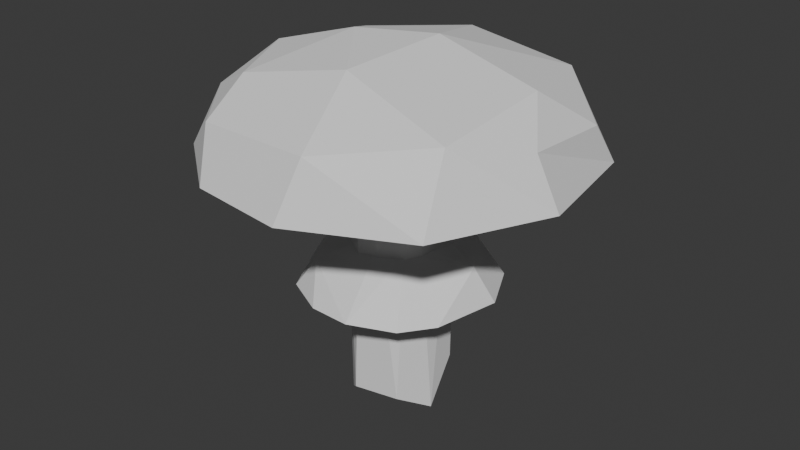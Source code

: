 # Source: shroom7.blend  (saved by Blender 4.3.34; exported with 4.5.12 LTS)
import bpy
from mathutils import Matrix  # noqa: F401  (used for matrix-valued properties, if any)

bpy.ops.wm.read_factory_settings(use_empty=True)
scene = bpy.context.scene
scene.name = 'Scene'

# ---- collections
col_collection = bpy.data.collections.new('Collection'); scene.collection.children.link(col_collection)

# ---- world
world_world = bpy.data.worlds.new('World'); scene.world = world_world
world_world.use_nodes = True; world_world.node_tree.nodes.clear()
_N = world_world.node_tree.nodes; _L = world_world.node_tree.links
n0 = _N.new('ShaderNodeOutputWorld'); n0.name = 'World Output'; n0.location = (300, 300)
n1 = _N.new('ShaderNodeBackground'); n1.name = 'Background'; n1.location = (10, 300)
n1.inputs[0].default_value = (0.05088, 0.05088, 0.05088, 1.0)
_L.new(n1.outputs[0], n0.inputs[0])
n0.is_active_output = True
world_world.color = (0.05088, 0.05088, 0.05088)
world_world.sun_shadow_jitter_overblur = 0.0

# ---- meshes
me_sphere = bpy.data.meshes.new('Sphere')
me_sphere.from_pydata([(2.517e-09, 0.1435, 0.3742), (0.0405, 0.07015, 0.3961), (0.07177, 0.1243, 0.3742), (0.0923, 0.1599, 0.342), (0.1007, 0.1743, 0.3112), (0.101, 0.1749, 0.2905), (0.07015, 0.0405, 0.3961), (0.1243, 0.07177, 0.3742), (0.1599, 0.0923, 0.342), (0.1743, 0.1007, 0.3112), (0.1749, 0.101, 0.2905), (0.081, -2.757e-09, 0.3961), (0.1435, -6.113e-09, 0.3742), (0.1846, -3.117e-09, 0.342), (0.2013, -1.319e-09, 0.3112), (0.202, -4.315e-09, 0.2905), (0.07015, -0.0405, 0.3961), (0.1243, -0.07177, 0.3742), (0.1599, -0.0923, 0.342), (0.1743, -0.1007, 0.3112), (0.1749, -0.101, 0.2905), (0.0405, -0.07015, 0.3961), (0.07177, -0.1243, 0.3742), (0.0923, -0.1599, 0.342), (0.1007, -0.1743, 0.3112), (0.101, -0.1749, 0.2905), (-1.663e-09, -0.081, 0.3961), (-6.893e-09, -0.1435, 0.3742), (-2.158e-09, -0.1846, 0.342), (8.391e-10, -0.2013, 0.3112), (0.0, -0.202, 0.2905), (-0.0405, -0.07015, 0.3961), (-0.07177, -0.1243, 0.3742), (-0.0923, -0.1599, 0.342), (-0.1007, -0.1743, 0.3112), (-0.101, -0.1749, 0.2905), (-1.079e-09, 1.798e-10, 0.4047), (-0.07015, -0.0405, 0.3961), (-0.1243, -0.07177, 0.3742), (-0.1599, -0.0923, 0.342), (-0.1743, -0.1007, 0.3112), (-0.1749, -0.101, 0.2905), (-0.081, 1.828e-09, 0.3961), (-0.1435, 1.528e-08, 0.3742), (-0.1846, 2.997e-10, 0.342), (-0.2013, -2.068e-09, 0.3112), (-0.202, -5.754e-09, 0.2905), (-0.07015, 0.0405, 0.3961), (-0.1243, 0.07177, 0.3742), (-0.1599, 0.0923, 0.342), (-0.1743, 0.1007, 0.3112), (-0.1749, 0.101, 0.2905), (-0.0405, 0.07015, 0.3961), (-0.07177, 0.1243, 0.3742), (-0.0923, 0.1599, 0.342), (-0.1007, 0.1743, 0.3112), (-0.101, 0.1749, 0.2905), (-5.694e-10, 0.081, 0.3961), (-7.192e-10, 0.1846, 0.342), (7.192e-10, 0.2013, 0.3112), (-3.836e-09, 0.202, 0.2905), (0.003304, 0.04655, 0.01586), (0.0, 0.05457, 0.346), (0.03098, 0.04172, 0.02398), (0.03208, 0.04415, 0.346), (0.04655, 0.01513, 0.01586), (0.0519, 0.01686, 0.346), (0.04959, -0.01554, 0.02398), (0.0519, -0.01686, 0.346), (0.03003, -0.03572, 0.01586), (0.03208, -0.04415, 0.346), (-0.003304, -0.04655, 0.01586), (0.0, -0.05457, 0.346), (-0.03098, -0.04172, 0.02398), (-0.03208, -0.04415, 0.346), (-0.04655, -0.01513, 0.01586), (-0.0519, -0.01686, 0.346), (-0.04959, 0.01554, 0.02398), (-0.0519, 0.01686, 0.346), (-0.03003, 0.03572, 0.01586), (-0.03208, 0.04415, 0.346), (-4.495e-11, 0.05457, 0.2035), (0.03208, 0.04415, 0.2035), (0.0519, 0.01686, 0.2035), (0.0519, -0.01686, 0.2035), (0.03208, -0.04415, 0.2035), (-5.993e-11, -0.05457, 0.2035), (-0.03208, -0.04415, 0.2035), (-0.0519, -0.01686, 0.2035), (-0.0519, 0.01686, 0.2035), (-0.03208, 0.04415, 0.2035), (0.0, 0.0493, 0.1945), (0.02898, 0.03989, 0.1945), (0.04689, 0.01524, 0.1945), (0.04689, -0.01524, 0.1945), (0.02898, -0.03989, 0.1945), (0.0, -0.0493, 0.1945), (-0.02898, -0.03989, 0.1945), (-0.04689, -0.01524, 0.1945), (-0.04689, 0.01524, 0.1945), (-0.02898, 0.03989, 0.1945), (5.993e-10, 0.1067, 0.1416), (0.06417, 0.08832, 0.1463), (0.1015, 0.03297, 0.1416), (0.1038, -0.03373, 0.1463), (0.06272, -0.08632, 0.1416), (9.59e-10, -0.1092, 0.1463), (-0.06272, -0.08632, 0.1416), (-0.1038, -0.03373, 0.1463), (-0.1015, 0.03297, 0.1416), (-0.06417, 0.08832, 0.1463), (-0.08372, 0.0272, 0.1717), (-0.08411, -0.02733, 0.1725), (0.05198, 0.07155, 0.1725), (2.397e-10, 0.08803, 0.1717), (0.05174, -0.07121, 0.1717), (0.08411, -0.02733, 0.1725), (-0.05174, -0.07121, 0.1717), (-0.05198, 0.07155, 0.1725), (0.08372, 0.0272, 0.1717), (2.997e-10, -0.08844, 0.1725), (0.03208, 0.04415, 0.09705), (0.0519, 0.01686, 0.09705), (0.0519, -0.01686, 0.09705), (0.03208, -0.04415, 0.09705), (-1.199e-10, -0.05457, 0.09705), (-0.03208, -0.04415, 0.09705), (-0.0519, -0.01686, 0.09705), (-0.0519, 0.01686, 0.09705), (-0.03208, 0.04415, 0.09705), (8.99e-11, 0.05457, 0.09705), (0.01856, 0.006031, -0.0003817), (-0.01856, -0.006031, -0.0003817), (0.05682, 0.09842, 0.3869), (0.08367, 0.1449, 0.3588), (0.09782, 0.1694, 0.3256), (0.1014, 0.1756, 0.2999), (0.03714, 0.1386, 0.3742), (0.09842, 0.05682, 0.3869), (0.1449, 0.08367, 0.3588), (0.1694, 0.09782, 0.3256), (0.1756, 0.1014, 0.2999), (0.1423, 0.1423, 0.3112), (0.1305, 0.1305, 0.342), (0.1015, 0.1015, 0.3742), (0.05783, 0.05783, 0.396), (0.1428, 0.1428, 0.2905), (0.1136, -4.495e-09, 0.3869), (0.1673, -4.6e-09, 0.3588), (0.1956, -2.667e-09, 0.3256), (0.2027, -4.076e-09, 0.2999), (0.195, 0.05226, 0.2905), (0.1944, 0.05209, 0.3112), (0.1783, 0.04777, 0.342), (0.1386, 0.03714, 0.3742), (0.079, 0.02117, 0.396), (0.09842, -0.05682, 0.3869), (0.1449, -0.08367, 0.3588), (0.1694, -0.09782, 0.3256), (0.1756, -0.1014, 0.2999), (0.1783, -0.04777, 0.342), (0.1386, -0.03714, 0.3742), (0.079, -0.02117, 0.396), (0.195, -0.05226, 0.2905), (0.1944, -0.05209, 0.3112), (0.05682, -0.09842, 0.3869), (0.08367, -0.1449, 0.3588), (0.09782, -0.1694, 0.3256), (0.1014, -0.1756, 0.2999), (0.1428, -0.1428, 0.2905), (0.1423, -0.1423, 0.3112), (0.1305, -0.1305, 0.342), (0.1015, -0.1015, 0.3742), (0.05783, -0.05783, 0.396), (-5.904e-09, -0.1136, 0.3869), (-5.079e-09, -0.1673, 0.3588), (6.893e-10, -0.1956, 0.3256), (1.319e-09, -0.2027, 0.2999), (0.03714, -0.1386, 0.3742), (0.02117, -0.079, 0.396), (0.05226, -0.195, 0.2905), (0.05209, -0.1944, 0.3112), (0.04777, -0.1783, 0.342), (-0.05682, -0.09842, 0.3869), (-0.08367, -0.1449, 0.3588), (-0.09782, -0.1694, 0.3256), (-0.1014, -0.1756, 0.2999), (-0.05226, -0.195, 0.2905), (-0.05209, -0.1944, 0.3112), (-0.04777, -0.1783, 0.342), (-0.03714, -0.1386, 0.3742), (-0.02117, -0.079, 0.396), (-0.04177, -0.02412, 0.4015), (-0.09842, -0.05682, 0.3869), (-0.1449, -0.08367, 0.3588), (-0.1694, -0.09782, 0.3256), (-0.1756, -0.1014, 0.2999), (-0.05783, -0.05783, 0.396), (-0.1428, -0.1428, 0.2905), (-0.1423, -0.1423, 0.3112), (-0.1305, -0.1305, 0.342), (-0.1015, -0.1015, 0.3742), (-0.1136, 1.1e-08, 0.3869), (-0.1673, 9.889e-09, 0.3588), (-0.1956, -1.438e-09, 0.3256), (-0.2027, -4.255e-09, 0.2999), (-0.195, -0.05226, 0.2905), (-0.1944, -0.05209, 0.3112), (-0.1783, -0.04777, 0.342), (-0.1386, -0.03714, 0.3742), (-0.079, -0.02117, 0.396), (-0.09842, 0.05682, 0.3869), (-0.1449, 0.08367, 0.3588), (-0.1694, 0.09782, 0.3256), (-0.1756, 0.1014, 0.2999), (-0.195, 0.05226, 0.2905), (-0.1944, 0.05209, 0.3112), (-0.1783, 0.04777, 0.342), (-0.1386, 0.03714, 0.3742), (-0.079, 0.02117, 0.396), (-0.05682, 0.09842, 0.3869), (-0.08367, 0.1449, 0.3588), (-0.09782, 0.1694, 0.3256), (-0.1014, 0.1756, 0.2999), (-0.1428, 0.1428, 0.2905), (-0.1423, 0.1423, 0.3112), (-0.1305, 0.1305, 0.342), (-0.1015, 0.1015, 0.3742), (-0.05783, 0.05783, 0.396), (7.492e-10, 0.1956, 0.3256), (-2.637e-09, 0.2027, 0.2999), (-0.05226, 0.195, 0.2905), (-0.05209, 0.1944, 0.3112), (-0.04777, 0.1783, 0.342), (-0.02117, 0.079, 0.396), (-8.091e-10, 0.04824, 0.4015), (1.888e-09, 0.1136, 0.3869), (7.642e-10, 0.1673, 0.3588), (0.02412, 0.04177, 0.4015), (0.02117, 0.079, 0.396), (0.05226, 0.195, 0.2905), (0.05209, 0.1944, 0.3112), (0.04777, 0.1783, 0.342), (0.04177, 0.02412, 0.4015), (0.04824, -1.693e-09, 0.4015), (0.04177, -0.02412, 0.4015), (0.02412, -0.04177, 0.4015), (-2.997e-10, -0.04824, 0.4015), (-0.02412, -0.04177, 0.4015), (-0.04824, -9.59e-10, 0.4015), (-0.04177, 0.02412, 0.4015), (-0.02412, 0.04177, 0.4015), (-0.03714, 0.1386, 0.3742), (0.01985, 0.04544, 0.01725), (0.01686, 0.05188, 0.346), (5.993e-11, 0.05457, 0.2714), (0.03189, 0.04374, 0.05142), (0.03892, 0.03158, 0.01725), (0.04413, 0.03206, 0.346), (0.05123, 0.01665, 0.05036), (0.05005, -0.002674, 0.01725), (0.05455, 0.0, 0.346), (0.05151, -0.01665, 0.05142), (0.04276, -0.02509, 0.01725), (0.04413, -0.03206, 0.346), (0.03182, -0.04309, 0.05036), (0.01405, -0.04323, 0.01586), (0.01686, -0.05188, 0.346), (-0.000413, -0.05357, 0.05036), (-0.01985, -0.04544, 0.01725), (-0.01686, -0.05188, 0.346), (-0.03189, -0.04374, 0.05142), (-0.03892, -0.03158, 0.01725), (-0.04413, -0.03206, 0.346), (-0.05123, -0.01665, 0.05036), (-0.05005, 0.002674, 0.01725), (-0.05455, 0.0, 0.346), (-0.05151, 0.01665, 0.05142), (-0.04276, 0.02509, 0.01725), (-0.04413, 0.03206, 0.346), (-0.03182, 0.04309, 0.05036), (-0.01405, 0.04323, 0.01586), (-0.01686, 0.05188, 0.346), (2.997e-11, 0.05457, 0.1469), (0.03208, 0.04415, 0.2714), (0.0519, 0.01686, 0.2714), (0.0519, -0.01686, 0.2714), (0.03208, -0.04415, 0.2714), (-1.498e-10, -0.05457, 0.2714), (-0.03208, -0.04415, 0.2714), (-0.0519, -0.01686, 0.2714), (-0.0519, 0.01686, 0.2714), (-0.03208, 0.04415, 0.2714), (-0.01686, 0.05188, 0.2035), (-0.04413, 0.03206, 0.2035), (-0.05455, -1.498e-10, 0.2035), (-0.04413, -0.03206, 0.2035), (-0.01686, -0.05188, 0.2035), (0.01686, -0.05188, 0.2035), (0.04413, -0.03206, 0.2035), (0.05455, 1.498e-10, 0.2035), (0.04413, 0.03206, 0.2035), (0.01686, 0.05188, 0.2035), (-0.01523, 0.04687, 0.1945), (-0.03987, 0.02897, 0.1945), (-0.04928, 0.0, 0.1945), (-0.03987, -0.02897, 0.1945), (-0.01523, -0.04687, 0.1945), (0.01523, -0.04687, 0.1945), (0.03987, -0.02897, 0.1945), (0.04928, 0.0, 0.1945), (0.03987, 0.02897, 0.1945), (0.01523, 0.04687, 0.1945), (-0.03412, 0.1024, 0.1439), (-0.0868, 0.06407, 0.1439), (-0.1079, -0.0008167, 0.1439), (-0.08776, -0.06275, 0.1439), (-0.03256, -0.1029, 0.1439), (0.03256, -0.1029, 0.1439), (0.08776, -0.06275, 0.1439), (0.1079, -0.0008167, 0.1439), (0.0868, 0.06407, 0.1439), (0.03412, 0.1024, 0.1439), (-0.06913, 0.02246, 0.1838), (-0.09514, -0.03091, 0.1598), (0.04275, 0.05884, 0.1839), (5.993e-11, 0.09875, 0.1573), (0.04272, -0.0588, 0.1838), (0.09514, -0.03091, 0.1598), (-0.05804, -0.07989, 0.1573), (-0.0588, 0.08093, 0.1598), (0.09391, 0.03051, 0.1573), (4.795e-10, -0.1, 0.1598), (-0.09391, 0.03051, 0.1573), (-0.06917, -0.02248, 0.1839), (0.0588, 0.08093, 0.1598), (5.993e-11, 0.07268, 0.1838), (0.05804, -0.07989, 0.1573), (0.06917, -0.02248, 0.1839), (-0.04272, -0.0588, 0.1838), (-0.04275, 0.05884, 0.1839), (0.06913, 0.02246, 0.1838), (5.993e-11, -0.07273, 0.1839), (0.02712, -0.08392, 0.1721), (0.07127, 0.05195, 0.1721), (-0.07127, 0.05195, 0.1721), (-0.02712, -0.08392, 0.1721), (0.08819, -0.0001361, 0.1721), (-0.02738, 0.08383, 0.1721), (-0.07143, -0.05173, 0.1721), (0.07143, -0.05173, 0.1721), (0.02738, 0.08383, 0.1721), (-0.08819, -0.0001361, 0.1721), (0.03208, 0.04415, 0.1469), (0.0519, 0.01686, 0.1469), (0.0519, -0.01686, 0.1469), (0.03208, -0.04415, 0.1469), (-1.948e-10, -0.05457, 0.1469), (-0.03208, -0.04415, 0.1469), (-0.0519, -0.01686, 0.1469), (-0.0519, 0.01686, 0.1469), (-0.03208, 0.04415, 0.1469), (0.000413, 0.05357, 0.05036), (0.01686, 0.05188, 0.09705), (0.04413, 0.03206, 0.09705), (0.05455, -1.948e-10, 0.09705), (0.04413, -0.03206, 0.09705), (0.01686, -0.05188, 0.09705), (-0.01686, -0.05188, 0.09705), (-0.04413, -0.03206, 0.09705), (-0.05455, 1.948e-10, 0.09705), (-0.04413, 0.03206, 0.09705), (-0.01686, 0.05188, 0.09705), (0.03504, 0.01138, 0.001648), (0.01017, 0.02945, 0.001648), (0.02554, -0.01785, 0.001648), (-1.498e-10, -1.828e-09, -0.0003817), (-0.02554, 0.01785, 0.001648), (-0.01017, -0.02945, 0.001648), (-0.03504, -0.01138, 0.001648), (0.01443, 0.05385, 0.4007), (0.05063, 0.1889, 0.3256), (0.02943, 0.1098, 0.3869), (0.05246, 0.1958, 0.2999), (0.0433, 0.1616, 0.3588), (0.1383, 0.1383, 0.3256), (0.08041, 0.08041, 0.3869), (0.1433, 0.1433, 0.2999), (0.1183, 0.1183, 0.3588), (0.03942, 0.03942, 0.4007), (0.1958, 0.05246, 0.2999), (0.1616, 0.0433, 0.3588), (0.05385, 0.01443, 0.4007), (0.1889, 0.05063, 0.3256), (0.1098, 0.02943, 0.3869), (0.1616, -0.0433, 0.3588), (0.05385, -0.01443, 0.4007), (0.1889, -0.05063, 0.3256), (0.1098, -0.02943, 0.3869), (0.1958, -0.05246, 0.2999), (0.1383, -0.1383, 0.3256), (0.08041, -0.08041, 0.3869), (0.1433, -0.1433, 0.2999), (0.1183, -0.1183, 0.3588), (0.03942, -0.03942, 0.4007), (0.02943, -0.1098, 0.3869), (0.05246, -0.1958, 0.2999), (0.0433, -0.1616, 0.3588), (0.01443, -0.05385, 0.4007), (0.05063, -0.1889, 0.3256), (-0.05246, -0.1958, 0.2999), (-0.0433, -0.1616, 0.3588), (-0.01443, -0.05385, 0.4007), (-0.05063, -0.1889, 0.3256), (-0.02943, -0.1098, 0.3869), (-0.03942, -0.03942, 0.4007), (-0.1383, -0.1383, 0.3256), (-0.08041, -0.08041, 0.3869), (-0.1433, -0.1433, 0.2999), (-0.1183, -0.1183, 0.3588), (-0.1889, -0.05063, 0.3256), (-0.1098, -0.02943, 0.3869), (-0.1958, -0.05246, 0.2999), (-0.1616, -0.0433, 0.3588), (-0.05385, -0.01443, 0.4007), (-0.1958, 0.05246, 0.2999), (-0.1616, 0.0433, 0.3588), (-0.05385, 0.01443, 0.4007), (-0.1889, 0.05063, 0.3256), (-0.1098, 0.02943, 0.3869), (-0.1433, 0.1433, 0.2999), (-0.1183, 0.1183, 0.3588), (-0.03942, 0.03942, 0.4007), (-0.1383, 0.1383, 0.3256), (-0.08041, 0.08041, 0.3869), (-0.05063, 0.1889, 0.3256), (-0.02943, 0.1098, 0.3869), (-0.05246, 0.1958, 0.2999), (-0.0433, 0.1616, 0.3588), (-0.01443, 0.05385, 0.4007), (0.01686, 0.05188, 0.2714), (0.04413, 0.03206, 0.2714), (0.05455, 7.492e-11, 0.2714), (0.04413, -0.03206, 0.2714), (0.01686, -0.05188, 0.2714), (-0.01686, -0.05188, 0.2714), (-0.04413, -0.03206, 0.2714), (-0.05455, -7.492e-11, 0.2714), (-0.04413, 0.03206, 0.2714), (-0.01686, 0.05188, 0.2714), (-0.01686, 0.05188, 0.1469), (-0.04413, 0.03206, 0.1469), (-0.05455, 4.364e-10, 0.1469), (-0.04413, -0.03206, 0.1469), (-0.01686, -0.05188, 0.1469), (0.01686, -0.05188, 0.1469), (0.04413, -0.03206, 0.1469), (0.05455, -4.364e-10, 0.1469), (0.04413, 0.03206, 0.1469), (0.01686, 0.05188, 0.1469), (-0.09935, -0.0004254, 0.1586), (0.0311, 0.09435, 0.1586), (0.08062, -0.05805, 0.1586), (-0.08062, -0.05805, 0.1586), (-0.0311, 0.09435, 0.1586), (0.09935, -0.0004254, 0.1586), (-0.0303, -0.09462, 0.1586), (-0.08012, 0.05874, 0.1586), (0.08012, 0.05874, 0.1586), (0.0303, -0.09462, 0.1586), (0.02244, -0.06912, 0.1839), (0.05879, 0.04273, 0.1839), (-0.05879, 0.04273, 0.1839), (-0.02244, -0.06912, 0.1839), (0.07268, -1.702e-05, 0.1839), (-0.02247, 0.06911, 0.1839), (-0.05881, -0.0427, 0.1839), (0.05881, -0.0427, 0.1839), (0.02247, 0.06911, 0.1839), (-0.07268, -1.702e-05, 0.1839), (0.01718, 0.05108, 0.05063), (0.0435, 0.03196, 0.05063), (0.05398, -0.000284, 0.05063), (0.04393, -0.03122, 0.05063), (0.0165, -0.05079, 0.05036), (-0.01718, -0.05108, 0.05063), (-0.0435, -0.03196, 0.05063), (-0.05398, 0.000284, 0.05063), (-0.04393, 0.03122, 0.05063), (-0.0165, 0.05079, 0.05036), (0.02702, 0.03133, 0.003603), (0.04027, -0.009462, 0.003603), (-0.008077, 0.02486, 0.001648), (0.008077, -0.02486, 0.001648), (-0.04027, 0.009462, 0.003603), (-0.02702, -0.03133, 0.003603)], [], [(57, 235, 380, 239), (36, 238, 380, 235), (1, 239, 380, 238), (59, 229, 381, 241), (229, 58, 242, 381), (381, 242, 3, 135), (241, 381, 135, 4), (0, 236, 382, 137), (236, 57, 239, 382), (382, 239, 1, 133), (137, 382, 133, 2), (60, 230, 383, 240), (230, 59, 241, 383), (383, 241, 4, 136), (240, 383, 136, 5), (58, 237, 384, 242), (237, 0, 137, 384), (384, 137, 2, 134), (242, 384, 134, 3), (4, 135, 385, 142), (135, 3, 143, 385), (385, 143, 8, 140), (142, 385, 140, 9), (2, 133, 386, 144), (133, 1, 145, 386), (386, 145, 6, 138), (144, 386, 138, 7), (5, 136, 387, 146), (136, 4, 142, 387), (387, 142, 9, 141), (146, 387, 141, 10), (3, 134, 388, 143), (134, 2, 144, 388), (388, 144, 7, 139), (143, 388, 139, 8), (1, 238, 389, 145), (36, 243, 389, 238), (6, 145, 389, 243), (10, 141, 390, 151), (141, 9, 152, 390), (390, 152, 14, 150), (151, 390, 150, 15), (8, 139, 391, 153), (139, 7, 154, 391), (391, 154, 12, 148), (153, 391, 148, 13), (6, 243, 392, 155), (36, 244, 392, 243), (11, 155, 392, 244), (9, 140, 393, 152), (140, 8, 153, 393), (393, 153, 13, 149), (152, 393, 149, 14), (7, 138, 394, 154), (138, 6, 155, 394), (394, 155, 11, 147), (154, 394, 147, 12), (13, 148, 395, 160), (148, 12, 161, 395), (395, 161, 17, 157), (160, 395, 157, 18), (11, 244, 396, 162), (36, 245, 396, 244), (16, 162, 396, 245), (14, 149, 397, 164), (149, 13, 160, 397), (397, 160, 18, 158), (164, 397, 158, 19), (12, 147, 398, 161), (147, 11, 162, 398), (398, 162, 16, 156), (161, 398, 156, 17), (15, 150, 399, 163), (150, 14, 164, 399), (399, 164, 19, 159), (163, 399, 159, 20), (19, 158, 400, 170), (158, 18, 171, 400), (400, 171, 23, 167), (170, 400, 167, 24), (17, 156, 401, 172), (156, 16, 173, 401), (401, 173, 21, 165), (172, 401, 165, 22), (20, 159, 402, 169), (159, 19, 170, 402), (402, 170, 24, 168), (169, 402, 168, 25), (18, 157, 403, 171), (157, 17, 172, 403), (403, 172, 22, 166), (171, 403, 166, 23), (16, 245, 404, 173), (36, 246, 404, 245), (21, 173, 404, 246), (22, 165, 405, 178), (165, 21, 179, 405), (405, 179, 26, 174), (178, 405, 174, 27), (25, 168, 406, 180), (168, 24, 181, 406), (406, 181, 29, 177), (180, 406, 177, 30), (23, 166, 407, 182), (166, 22, 178, 407), (407, 178, 27, 175), (182, 407, 175, 28), (21, 246, 408, 179), (36, 247, 408, 246), (26, 179, 408, 247), (24, 167, 409, 181), (167, 23, 182, 409), (409, 182, 28, 176), (181, 409, 176, 29), (30, 177, 410, 187), (177, 29, 188, 410), (410, 188, 34, 186), (187, 410, 186, 35), (28, 175, 411, 189), (175, 27, 190, 411), (411, 190, 32, 184), (189, 411, 184, 33), (26, 247, 412, 191), (36, 248, 412, 247), (31, 191, 412, 248), (29, 176, 413, 188), (176, 28, 189, 413), (413, 189, 33, 185), (188, 413, 185, 34), (27, 174, 414, 190), (174, 26, 191, 414), (414, 191, 31, 183), (190, 414, 183, 32), (31, 248, 415, 197), (36, 192, 415, 248), (37, 197, 415, 192), (34, 185, 416, 199), (185, 33, 200, 416), (416, 200, 39, 195), (199, 416, 195, 40), (32, 183, 417, 201), (183, 31, 197, 417), (417, 197, 37, 193), (201, 417, 193, 38), (35, 186, 418, 198), (186, 34, 199, 418), (418, 199, 40, 196), (198, 418, 196, 41), (33, 184, 419, 200), (184, 32, 201, 419), (419, 201, 38, 194), (200, 419, 194, 39), (40, 195, 420, 207), (195, 39, 208, 420), (420, 208, 44, 204), (207, 420, 204, 45), (38, 193, 421, 209), (193, 37, 210, 421), (421, 210, 42, 202), (209, 421, 202, 43), (41, 196, 422, 206), (196, 40, 207, 422), (422, 207, 45, 205), (206, 422, 205, 46), (39, 194, 423, 208), (194, 38, 209, 423), (423, 209, 43, 203), (208, 423, 203, 44), (37, 192, 424, 210), (36, 249, 424, 192), (42, 210, 424, 249), (46, 205, 425, 215), (205, 45, 216, 425), (425, 216, 50, 214), (215, 425, 214, 51), (44, 203, 426, 217), (203, 43, 218, 426), (426, 218, 48, 212), (217, 426, 212, 49), (42, 249, 427, 219), (36, 250, 427, 249), (47, 219, 427, 250), (45, 204, 428, 216), (204, 44, 217, 428), (428, 217, 49, 213), (216, 428, 213, 50), (43, 202, 429, 218), (202, 42, 219, 429), (429, 219, 47, 211), (218, 429, 211, 48), (51, 214, 430, 224), (214, 50, 225, 430), (430, 225, 55, 223), (224, 430, 223, 56), (49, 212, 431, 226), (212, 48, 227, 431), (431, 227, 53, 221), (226, 431, 221, 54), (47, 250, 432, 228), (36, 251, 432, 250), (52, 228, 432, 251), (50, 213, 433, 225), (213, 49, 226, 433), (433, 226, 54, 222), (225, 433, 222, 55), (48, 211, 434, 227), (211, 47, 228, 434), (434, 228, 52, 220), (227, 434, 220, 53), (55, 222, 435, 232), (222, 54, 233, 435), (435, 233, 58, 229), (232, 435, 229, 59), (53, 220, 436, 252), (220, 52, 234, 436), (436, 234, 57, 236), (252, 436, 236, 0), (56, 223, 437, 231), (223, 55, 232, 437), (437, 232, 59, 230), (231, 437, 230, 60), (54, 221, 438, 233), (221, 53, 252, 438), (438, 252, 0, 237), (233, 438, 237, 58), (52, 251, 439, 234), (36, 235, 439, 251), (57, 234, 439, 235), (81, 255, 440, 302), (255, 62, 254, 440), (440, 254, 64, 284), (302, 440, 284, 82), (82, 284, 441, 301), (284, 64, 258, 441), (441, 258, 66, 285), (301, 441, 285, 83), (83, 285, 442, 300), (285, 66, 261, 442), (442, 261, 68, 286), (300, 442, 286, 84), (84, 286, 443, 299), (286, 68, 264, 443), (443, 264, 70, 287), (299, 443, 287, 85), (85, 287, 444, 298), (287, 70, 267, 444), (444, 267, 72, 288), (298, 444, 288, 86), (86, 288, 445, 297), (288, 72, 270, 445), (445, 270, 74, 289), (297, 445, 289, 87), (87, 289, 446, 296), (289, 74, 273, 446), (446, 273, 76, 290), (296, 446, 290, 88), (88, 290, 447, 295), (290, 76, 276, 447), (447, 276, 78, 291), (295, 447, 291, 89), (89, 291, 448, 294), (291, 78, 279, 448), (448, 279, 80, 292), (294, 448, 292, 90), (90, 292, 449, 293), (292, 80, 282, 449), (449, 282, 62, 255), (293, 449, 255, 81), (129, 361, 450, 372), (361, 90, 293, 450), (450, 293, 81, 283), (372, 450, 283, 130), (128, 360, 451, 371), (360, 89, 294, 451), (451, 294, 90, 361), (371, 451, 361, 129), (127, 359, 452, 370), (359, 88, 295, 452), (452, 295, 89, 360), (370, 452, 360, 128), (126, 358, 453, 369), (358, 87, 296, 453), (453, 296, 88, 359), (369, 453, 359, 127), (125, 357, 454, 368), (357, 86, 297, 454), (454, 297, 87, 358), (368, 454, 358, 126), (124, 356, 455, 367), (356, 85, 298, 455), (455, 298, 86, 357), (367, 455, 357, 125), (123, 355, 456, 366), (355, 84, 299, 456), (456, 299, 85, 356), (366, 456, 356, 124), (122, 354, 457, 365), (354, 83, 300, 457), (457, 300, 84, 355), (365, 457, 355, 123), (121, 353, 458, 364), (353, 82, 301, 458), (458, 301, 83, 354), (364, 458, 354, 122), (130, 283, 459, 363), (283, 81, 302, 459), (459, 302, 82, 353), (363, 459, 353, 121), (111, 352, 460, 333), (352, 112, 324, 460), (460, 324, 108, 315), (333, 460, 315, 109), (113, 351, 461, 335), (351, 114, 326, 461), (461, 326, 101, 322), (335, 461, 322, 102), (115, 350, 462, 337), (350, 116, 328, 462), (462, 328, 104, 319), (337, 462, 319, 105), (112, 349, 463, 324), (349, 117, 329, 463), (463, 329, 107, 316), (324, 463, 316, 108), (114, 348, 464, 326), (348, 118, 330, 464), (464, 330, 110, 313), (326, 464, 313, 101), (116, 347, 465, 328), (347, 119, 331, 465), (465, 331, 103, 320), (328, 465, 320, 104), (117, 346, 466, 329), (346, 120, 332, 466), (466, 332, 106, 317), (329, 466, 317, 107), (118, 345, 467, 330), (345, 111, 333, 467), (467, 333, 109, 314), (330, 467, 314, 110), (119, 344, 468, 331), (344, 113, 335, 468), (468, 335, 102, 321), (331, 468, 321, 103), (120, 343, 469, 332), (343, 115, 337, 469), (469, 337, 105, 318), (332, 469, 318, 106), (96, 308, 470, 342), (308, 95, 327, 470), (470, 327, 115, 343), (342, 470, 343, 120), (93, 311, 471, 341), (311, 92, 325, 471), (471, 325, 113, 344), (341, 471, 344, 119), (100, 304, 472, 340), (304, 99, 323, 472), (472, 323, 111, 345), (340, 472, 345, 118), (97, 307, 473, 339), (307, 96, 342, 473), (473, 342, 120, 346), (339, 473, 346, 117), (94, 310, 474, 338), (310, 93, 341, 474), (474, 341, 119, 347), (338, 474, 347, 116), (91, 303, 475, 336), (303, 100, 340, 475), (475, 340, 118, 348), (336, 475, 348, 114), (98, 306, 476, 334), (306, 97, 339, 476), (476, 339, 117, 349), (334, 476, 349, 112), (95, 309, 477, 327), (309, 94, 338, 477), (477, 338, 116, 350), (327, 477, 350, 115), (92, 312, 478, 325), (312, 91, 336, 478), (478, 336, 114, 351), (325, 478, 351, 113), (99, 305, 479, 323), (305, 98, 334, 479), (479, 334, 112, 352), (323, 479, 352, 111), (61, 362, 480, 253), (362, 130, 363, 480), (480, 363, 121, 256), (253, 480, 256, 63), (63, 256, 481, 257), (256, 121, 364, 481), (481, 364, 122, 259), (257, 481, 259, 65), (65, 259, 482, 260), (259, 122, 365, 482), (482, 365, 123, 262), (260, 482, 262, 67), (67, 262, 483, 263), (262, 123, 366, 483), (483, 366, 124, 265), (263, 483, 265, 69), (69, 265, 484, 266), (265, 124, 367, 484), (484, 367, 125, 268), (266, 484, 268, 71), (71, 268, 485, 269), (268, 125, 368, 485), (485, 368, 126, 271), (269, 485, 271, 73), (73, 271, 486, 272), (271, 126, 369, 486), (486, 369, 127, 274), (272, 486, 274, 75), (75, 274, 487, 275), (274, 127, 370, 487), (487, 370, 128, 277), (275, 487, 277, 77), (77, 277, 488, 278), (277, 128, 371, 488), (488, 371, 129, 280), (278, 488, 280, 79), (79, 280, 489, 281), (280, 129, 372, 489), (489, 372, 130, 362), (281, 489, 362, 61), (63, 257, 490, 253), (257, 65, 373, 490), (490, 373, 131, 374), (253, 490, 374, 61), (65, 260, 491, 373), (260, 67, 263, 491), (491, 263, 69, 375), (373, 491, 375, 131), (61, 374, 492, 281), (374, 131, 376, 492), (492, 376, 132, 377), (281, 492, 377, 79), (131, 375, 493, 376), (375, 69, 266, 493), (493, 266, 71, 378), (376, 493, 378, 132), (79, 377, 494, 278), (377, 132, 379, 494), (494, 379, 75, 275), (278, 494, 275, 77), (132, 378, 495, 379), (378, 71, 269, 495), (495, 269, 73, 272), (379, 495, 272, 75)])
_uv = me_sphere.uv_layers.new(name='UVMap')
_uv.uv.foreach_set('vector', [0.75, 0.875, 0.7292, 0.9375, 0.7083, 0.9158, 0.7083, 0.8704, 0.7083, 1.0, 0.6875, 0.9375, 0.7083, 0.9158, 0.7292, 0.9375, 0.6667, 0.875, 0.7083, 0.8704, 0.7083, 0.9158, 0.6875, 0.9375, 0.75, 0.5, 0.75, 0.5625, 0.7083, 0.5625, 0.7083, 0.5, 0.75, 0.5625, 0.75, 0.625, 0.7083, 0.625, 0.7083, 0.5625, 0.7083, 0.5625, 0.7083, 0.625, 0.6667, 0.625, 0.6667, 0.5625, 0.7083, 0.5, 0.7083, 0.5625, 0.6667, 0.5625, 0.6667, 0.5, 0.75, 0.75, 0.75, 0.8122, 0.7083, 0.8119, 0.7083, 0.75, 0.75, 0.8122, 0.75, 0.875, 0.7083, 0.8704, 0.7083, 0.8119, 0.7083, 0.8119, 0.7083, 0.8704, 0.6667, 0.875, 0.6667, 0.8122, 0.7083, 0.75, 0.7083, 0.8119, 0.6667, 0.8122, 0.6667, 0.75, 0.75, 0.375, 0.75, 0.4375, 0.7083, 0.4375, 0.7083, 0.375, 0.75, 0.4375, 0.75, 0.5, 0.7083, 0.5, 0.7083, 0.4375, 0.7083, 0.4375, 0.7083, 0.5, 0.6667, 0.5, 0.6667, 0.4375, 0.7083, 0.375, 0.7083, 0.4375, 0.6667, 0.4375, 0.6667, 0.375, 0.75, 0.625, 0.75, 0.6875, 0.7083, 0.6875, 0.7083, 0.625, 0.75, 0.6875, 0.75, 0.75, 0.7083, 0.75, 0.7083, 0.6875, 0.7083, 0.6875, 0.7083, 0.75, 0.6667, 0.75, 0.6667, 0.6875, 0.7083, 0.625, 0.7083, 0.6875, 0.6667, 0.6875, 0.6667, 0.625, 0.6667, 0.5, 0.6667, 0.5625, 0.625, 0.5625, 0.625, 0.5, 0.6667, 0.5625, 0.6667, 0.625, 0.625, 0.625, 0.625, 0.5625, 0.625, 0.5625, 0.625, 0.625, 0.5833, 0.625, 0.5833, 0.5625, 0.625, 0.5, 0.625, 0.5625, 0.5833, 0.5625, 0.5833, 0.5, 0.6667, 0.75, 0.6667, 0.8122, 0.625, 0.8119, 0.625, 0.75, 0.6667, 0.8122, 0.6667, 0.875, 0.625, 0.8704, 0.625, 0.8119, 0.625, 0.8119, 0.625, 0.8704, 0.5833, 0.875, 0.5833, 0.8122, 0.625, 0.75, 0.625, 0.8119, 0.5833, 0.8122, 0.5833, 0.75, 0.6667, 0.375, 0.6667, 0.4375, 0.625, 0.4375, 0.625, 0.375, 0.6667, 0.4375, 0.6667, 0.5, 0.625, 0.5, 0.625, 0.4375, 0.625, 0.4375, 0.625, 0.5, 0.5833, 0.5, 0.5833, 0.4375, 0.625, 0.375, 0.625, 0.4375, 0.5833, 0.4375, 0.5833, 0.375, 0.6667, 0.625, 0.6667, 0.6875, 0.625, 0.6875, 0.625, 0.625, 0.6667, 0.6875, 0.6667, 0.75, 0.625, 0.75, 0.625, 0.6875, 0.625, 0.6875, 0.625, 0.75, 0.5833, 0.75, 0.5833, 0.6875, 0.625, 0.625, 0.625, 0.6875, 0.5833, 0.6875, 0.5833, 0.625, 0.6667, 0.875, 0.6458, 0.9375, 0.625, 0.9158, 0.625, 0.8704, 0.625, 1.0, 0.6042, 0.9375, 0.625, 0.9158, 0.6458, 0.9375, 0.5833, 0.875, 0.625, 0.8704, 0.625, 0.9158, 0.6042, 0.9375, 0.5833, 0.375, 0.5833, 0.4375, 0.5417, 0.4375, 0.5417, 0.375, 0.5833, 0.4375, 0.5833, 0.5, 0.5417, 0.5, 0.5417, 0.4375, 0.5417, 0.4375, 0.5417, 0.5, 0.5, 0.5, 0.5, 0.4375, 0.5417, 0.375, 0.5417, 0.4375, 0.5, 0.4375, 0.5, 0.375, 0.5833, 0.625, 0.5833, 0.6875, 0.5417, 0.6875, 0.5417, 0.625, 0.5833, 0.6875, 0.5833, 0.75, 0.5417, 0.75, 0.5417, 0.6875, 0.5417, 0.6875, 0.5417, 0.75, 0.5, 0.75, 0.5, 0.6875, 0.5417, 0.625, 0.5417, 0.6875, 0.5, 0.6875, 0.5, 0.625, 0.5833, 0.875, 0.5625, 0.9375, 0.5417, 0.9158, 0.5417, 0.8704, 0.5417, 1.0, 0.5208, 0.9375, 0.5417, 0.9158, 0.5625, 0.9375, 0.5, 0.875, 0.5417, 0.8704, 0.5417, 0.9158, 0.5208, 0.9375, 0.5833, 0.5, 0.5833, 0.5625, 0.5417, 0.5625, 0.5417, 0.5, 0.5833, 0.5625, 0.5833, 0.625, 0.5417, 0.625, 0.5417, 0.5625, 0.5417, 0.5625, 0.5417, 0.625, 0.5, 0.625, 0.5, 0.5625, 0.5417, 0.5, 0.5417, 0.5625, 0.5, 0.5625, 0.5, 0.5, 0.5833, 0.75, 0.5833, 0.8122, 0.5417, 0.8119, 0.5417, 0.75, 0.5833, 0.8122, 0.5833, 0.875, 0.5417, 0.8704, 0.5417, 0.8119, 0.5417, 0.8119, 0.5417, 0.8704, 0.5, 0.875, 0.5, 0.8122, 0.5417, 0.75, 0.5417, 0.8119, 0.5, 0.8122, 0.5, 0.75, 0.5, 0.625, 0.5, 0.6875, 0.4583, 0.6875, 0.4583, 0.625, 0.5, 0.6875, 0.5, 0.75, 0.4583, 0.75, 0.4583, 0.6875, 0.4583, 0.6875, 0.4583, 0.75, 0.4167, 0.75, 0.4167, 0.6875, 0.4583, 0.625, 0.4583, 0.6875, 0.4167, 0.6875, 0.4167, 0.625, 0.5, 0.875, 0.4792, 0.9375, 0.4583, 0.9158, 0.4583, 0.8704, 0.4583, 1.0, 0.4375, 0.9375, 0.4583, 0.9158, 0.4792, 0.9375, 0.4167, 0.875, 0.4583, 0.8704, 0.4583, 0.9158, 0.4375, 0.9375, 0.5, 0.5, 0.5, 0.5625, 0.4583, 0.5625, 0.4583, 0.5, 0.5, 0.5625, 0.5, 0.625, 0.4583, 0.625, 0.4583, 0.5625, 0.4583, 0.5625, 0.4583, 0.625, 0.4167, 0.625, 0.4167, 0.5625, 0.4583, 0.5, 0.4583, 0.5625, 0.4167, 0.5625, 0.4167, 0.5, 0.5, 0.75, 0.5, 0.8122, 0.4583, 0.8119, 0.4583, 0.75, 0.5, 0.8122, 0.5, 0.875, 0.4583, 0.8704, 0.4583, 0.8119, 0.4583, 0.8119, 0.4583, 0.8704, 0.4167, 0.875, 0.4167, 0.8122, 0.4583, 0.75, 0.4583, 0.8119, 0.4167, 0.8122, 0.4167, 0.75, 0.5, 0.375, 0.5, 0.4375, 0.4583, 0.4375, 0.4583, 0.375, 0.5, 0.4375, 0.5, 0.5, 0.4583, 0.5, 0.4583, 0.4375, 0.4583, 0.4375, 0.4583, 0.5, 0.4167, 0.5, 0.4167, 0.4375, 0.4583, 0.375, 0.4583, 0.4375, 0.4167, 0.4375, 0.4167, 0.375, 0.4167, 0.5, 0.4167, 0.5625, 0.375, 0.5625, 0.375, 0.5, 0.4167, 0.5625, 0.4167, 0.625, 0.375, 0.625, 0.375, 0.5625, 0.375, 0.5625, 0.375, 0.625, 0.3333, 0.625, 0.3333, 0.5625, 0.375, 0.5, 0.375, 0.5625, 0.3333, 0.5625, 0.3333, 0.5, 0.4167, 0.75, 0.4167, 0.8122, 0.375, 0.8119, 0.375, 0.75, 0.4167, 0.8122, 0.4167, 0.875, 0.375, 0.8704, 0.375, 0.8119, 0.375, 0.8119, 0.375, 0.8704, 0.3333, 0.875, 0.3333, 0.8122, 0.375, 0.75, 0.375, 0.8119, 0.3333, 0.8122, 0.3333, 0.75, 0.4167, 0.375, 0.4167, 0.4375, 0.375, 0.4375, 0.375, 0.375, 0.4167, 0.4375, 0.4167, 0.5, 0.375, 0.5, 0.375, 0.4375, 0.375, 0.4375, 0.375, 0.5, 0.3333, 0.5, 0.3333, 0.4375, 0.375, 0.375, 0.375, 0.4375, 0.3333, 0.4375, 0.3333, 0.375, 0.4167, 0.625, 0.4167, 0.6875, 0.375, 0.6875, 0.375, 0.625, 0.4167, 0.6875, 0.4167, 0.75, 0.375, 0.75, 0.375, 0.6875, 0.375, 0.6875, 0.375, 0.75, 0.3333, 0.75, 0.3333, 0.6875, 0.375, 0.625, 0.375, 0.6875, 0.3333, 0.6875, 0.3333, 0.625, 0.4167, 0.875, 0.3958, 0.9375, 0.375, 0.9158, 0.375, 0.8704, 0.375, 1.0, 0.3542, 0.9375, 0.375, 0.9158, 0.3958, 0.9375, 0.3333, 0.875, 0.375, 0.8704, 0.375, 0.9158, 0.3542, 0.9375, 0.3333, 0.75, 0.3333, 0.8122, 0.2917, 0.8119, 0.2917, 0.75, 0.3333, 0.8122, 0.3333, 0.875, 0.2917, 0.8704, 0.2917, 0.8119, 0.2917, 0.8119, 0.2917, 0.8704, 0.25, 0.875, 0.25, 0.8122, 0.2917, 0.75, 0.2917, 0.8119, 0.25, 0.8122, 0.25, 0.75, 0.3333, 0.375, 0.3333, 0.4375, 0.2917, 0.4375, 0.2917, 0.375, 0.3333, 0.4375, 0.3333, 0.5, 0.2917, 0.5, 0.2917, 0.4375, 0.2917, 0.4375, 0.2917, 0.5, 0.25, 0.5, 0.25, 0.4375, 0.2917, 0.375, 0.2917, 0.4375, 0.25, 0.4375, 0.25, 0.375, 0.3333, 0.625, 0.3333, 0.6875, 0.2917, 0.6875, 0.2917, 0.625, 0.3333, 0.6875, 0.3333, 0.75, 0.2917, 0.75, 0.2917, 0.6875, 0.2917, 0.6875, 0.2917, 0.75, 0.25, 0.75, 0.25, 0.6875, 0.2917, 0.625, 0.2917, 0.6875, 0.25, 0.6875, 0.25, 0.625, 0.3333, 0.875, 0.3125, 0.9375, 0.2917, 0.9158, 0.2917, 0.8704, 0.2917, 1.0, 0.2708, 0.9375, 0.2917, 0.9158, 0.3125, 0.9375, 0.25, 0.875, 0.2917, 0.8704, 0.2917, 0.9158, 0.2708, 0.9375, 0.3333, 0.5, 0.3333, 0.5625, 0.2917, 0.5625, 0.2917, 0.5, 0.3333, 0.5625, 0.3333, 0.625, 0.2917, 0.625, 0.2917, 0.5625, 0.2917, 0.5625, 0.2917, 0.625, 0.25, 0.625, 0.25, 0.5625, 0.2917, 0.5, 0.2917, 0.5625, 0.25, 0.5625, 0.25, 0.5, 0.25, 0.375, 0.25, 0.4375, 0.2083, 0.4375, 0.2083, 0.375, 0.25, 0.4375, 0.25, 0.5, 0.2083, 0.5, 0.2083, 0.4375, 0.2083, 0.4375, 0.2083, 0.5, 0.1667, 0.5, 0.1667, 0.4375, 0.2083, 0.375, 0.2083, 0.4375, 0.1667, 0.4375, 0.1667, 0.375, 0.25, 0.625, 0.25, 0.6875, 0.2083, 0.6875, 0.2083, 0.625, 0.25, 0.6875, 0.25, 0.75, 0.2083, 0.75, 0.2083, 0.6875, 0.2083, 0.6875, 0.2083, 0.75, 0.1667, 0.75, 0.1667, 0.6875, 0.2083, 0.625, 0.2083, 0.6875, 0.1667, 0.6875, 0.1667, 0.625, 0.25, 0.875, 0.2292, 0.9375, 0.2083, 0.9158, 0.2083, 0.8704, 0.2083, 1.0, 0.1875, 0.9375, 0.2083, 0.9158, 0.2292, 0.9375, 0.1667, 0.875, 0.2083, 0.8704, 0.2083, 0.9158, 0.1875, 0.9375, 0.25, 0.5, 0.25, 0.5625, 0.2083, 0.5625, 0.2083, 0.5, 0.25, 0.5625, 0.25, 0.625, 0.2083, 0.625, 0.2083, 0.5625, 0.2083, 0.5625, 0.2083, 0.625, 0.1667, 0.625, 0.1667, 0.5625, 0.2083, 0.5, 0.2083, 0.5625, 0.1667, 0.5625, 0.1667, 0.5, 0.25, 0.75, 0.25, 0.8122, 0.2083, 0.8119, 0.2083, 0.75, 0.25, 0.8122, 0.25, 0.875, 0.2083, 0.8704, 0.2083, 0.8119, 0.2083, 0.8119, 0.2083, 0.8704, 0.1667, 0.875, 0.1667, 0.8122, 0.2083, 0.75, 0.2083, 0.8119, 0.1667, 0.8122, 0.1667, 0.75, 0.1667, 0.875, 0.1458, 0.9375, 0.125, 0.9158, 0.125, 0.8704, 0.125, 1.0, 0.1042, 0.9375, 0.125, 0.9158, 0.1458, 0.9375, 0.08333, 0.875, 0.125, 0.8704, 0.125, 0.9158, 0.1042, 0.9375, 0.1667, 0.5, 0.1667, 0.5625, 0.125, 0.5625, 0.125, 0.5, 0.1667, 0.5625, 0.1667, 0.625, 0.125, 0.625, 0.125, 0.5625, 0.125, 0.5625, 0.125, 0.625, 0.08333, 0.625, 0.08333, 0.5625, 0.125, 0.5, 0.125, 0.5625, 0.08333, 0.5625, 0.08333, 0.5, 0.1667, 0.75, 0.1667, 0.8122, 0.125, 0.8119, 0.125, 0.75, 0.1667, 0.8122, 0.1667, 0.875, 0.125, 0.8704, 0.125, 0.8119, 0.125, 0.8119, 0.125, 0.8704, 0.08333, 0.875, 0.08333, 0.8122, 0.125, 0.75, 0.125, 0.8119, 0.08333, 0.8122, 0.08333, 0.75, 0.1667, 0.375, 0.1667, 0.4375, 0.125, 0.4375, 0.125, 0.375, 0.1667, 0.4375, 0.1667, 0.5, 0.125, 0.5, 0.125, 0.4375, 0.125, 0.4375, 0.125, 0.5, 0.08333, 0.5, 0.08333, 0.4375, 0.125, 0.375, 0.125, 0.4375, 0.08333, 0.4375, 0.08333, 0.375, 0.1667, 0.625, 0.1667, 0.6875, 0.125, 0.6875, 0.125, 0.625, 0.1667, 0.6875, 0.1667, 0.75, 0.125, 0.75, 0.125, 0.6875, 0.125, 0.6875, 0.125, 0.75, 0.08333, 0.75, 0.08333, 0.6875, 0.125, 0.625, 0.125, 0.6875, 0.08333, 0.6875, 0.08333, 0.625, 0.08333, 0.5, 0.08333, 0.5625, 0.04167, 0.5625, 0.04167, 0.5, 0.08333, 0.5625, 0.08333, 0.625, 0.04167, 0.625, 0.04167, 0.5625, 0.04167, 0.5625, 0.04167, 0.625, 2.98e-08, 0.625, 1.49e-08, 0.5625, 0.04167, 0.5, 0.04167, 0.5625, 1.49e-08, 0.5625, 0.0, 0.5, 0.08333, 0.75, 0.08333, 0.8122, 0.04167, 0.8119, 0.04167, 0.75, 0.08333, 0.8122, 0.08333, 0.875, 0.04167, 0.8704, 0.04167, 0.8119, 0.04167, 0.8119, 0.04167, 0.8704, 2.98e-08, 0.875, 1.49e-08, 0.8125, 0.04167, 0.75, 0.04167, 0.8119, 1.49e-08, 0.8125, 0.0, 0.75, 0.08333, 0.375, 0.08333, 0.4375, 0.04167, 0.4375, 0.04167, 0.375, 0.08333, 0.4375, 0.08333, 0.5, 0.04167, 0.5, 0.04167, 0.4375, 0.04167, 0.4375, 0.04167, 0.5, 0.0, 0.5, 1.49e-08, 0.4375, 0.04167, 0.375, 0.04167, 0.4375, 1.49e-08, 0.4375, 2.98e-08, 0.375, 0.08333, 0.625, 0.08333, 0.6875, 0.04167, 0.6875, 0.04167, 0.625, 0.08333, 0.6875, 0.08333, 0.75, 0.04167, 0.75, 0.04167, 0.6875, 0.04167, 0.6875, 0.04167, 0.75, 0.0, 0.75, 1.49e-08, 0.6875, 0.04167, 0.625, 0.04167, 0.6875, 1.49e-08, 0.6875, 2.98e-08, 0.625, 0.08333, 0.875, 0.0625, 0.9375, 0.04167, 0.9158, 0.04167, 0.8704, 0.04167, 1.0, 0.02083, 0.9375, 0.04167, 0.9158, 0.0625, 0.9375, 2.98e-08, 0.875, 0.04167, 0.8704, 0.04167, 0.9158, 0.02083, 0.9375, 1.0, 0.375, 1.0, 0.4375, 0.9583, 0.4375, 0.9583, 0.375, 1.0, 0.4375, 1.0, 0.5, 0.9583, 0.5, 0.9583, 0.4375, 0.9583, 0.4375, 0.9583, 0.5, 0.9167, 0.5, 0.9167, 0.4375, 0.9583, 0.375, 0.9583, 0.4375, 0.9167, 0.4375, 0.9167, 0.375, 1.0, 0.625, 1.0, 0.6875, 0.9583, 0.6875, 0.9583, 0.625, 1.0, 0.6875, 1.0, 0.75, 0.9583, 0.75, 0.9583, 0.6875, 0.9583, 0.6875, 0.9583, 0.75, 0.9167, 0.75, 0.9167, 0.6875, 0.9583, 0.625, 0.9583, 0.6875, 0.9167, 0.6875, 0.9167, 0.625, 1.0, 0.875, 0.9792, 0.9375, 0.9583, 0.9158, 0.9583, 0.8704, 0.9583, 1.0, 0.9375, 0.9375, 0.9583, 0.9158, 0.9792, 0.9375, 0.9167, 0.875, 0.9583, 0.8704, 0.9583, 0.9158, 0.9375, 0.9375, 1.0, 0.5, 1.0, 0.5625, 0.9583, 0.5625, 0.9583, 0.5, 1.0, 0.5625, 1.0, 0.625, 0.9583, 0.625, 0.9583, 0.5625, 0.9583, 0.5625, 0.9583, 0.625, 0.9167, 0.625, 0.9167, 0.5625, 0.9583, 0.5, 0.9583, 0.5625, 0.9167, 0.5625, 0.9167, 0.5, 1.0, 0.75, 1.0, 0.8125, 0.9583, 0.8119, 0.9583, 0.75, 1.0, 0.8125, 1.0, 0.875, 0.9583, 0.8704, 0.9583, 0.8119, 0.9583, 0.8119, 0.9583, 0.8704, 0.9167, 0.875, 0.9167, 0.8122, 0.9583, 0.75, 0.9583, 0.8119, 0.9167, 0.8122, 0.9167, 0.75, 0.9167, 0.375, 0.9167, 0.4375, 0.875, 0.4375, 0.875, 0.375, 0.9167, 0.4375, 0.9167, 0.5, 0.875, 0.5, 0.875, 0.4375, 0.875, 0.4375, 0.875, 0.5, 0.8333, 0.5, 0.8333, 0.4375, 0.875, 0.375, 0.875, 0.4375, 0.8333, 0.4375, 0.8333, 0.375, 0.9167, 0.625, 0.9167, 0.6875, 0.875, 0.6875, 0.875, 0.625, 0.9167, 0.6875, 0.9167, 0.75, 0.875, 0.75, 0.875, 0.6875, 0.875, 0.6875, 0.875, 0.75, 0.8333, 0.75, 0.8333, 0.6875, 0.875, 0.625, 0.875, 0.6875, 0.8333, 0.6875, 0.8333, 0.625, 0.9167, 0.875, 0.8958, 0.9375, 0.875, 0.9158, 0.875, 0.8704, 0.875, 1.0, 0.8542, 0.9375, 0.875, 0.9158, 0.8958, 0.9375, 0.8333, 0.875, 0.875, 0.8704, 0.875, 0.9158, 0.8542, 0.9375, 0.9167, 0.5, 0.9167, 0.5625, 0.875, 0.5625, 0.875, 0.5, 0.9167, 0.5625, 0.9167, 0.625, 0.875, 0.625, 0.875, 0.5625, 0.875, 0.5625, 0.875, 0.625, 0.8333, 0.625, 0.8333, 0.5625, 0.875, 0.5, 0.875, 0.5625, 0.8333, 0.5625, 0.8333, 0.5, 0.9167, 0.75, 0.9167, 0.8122, 0.875, 0.8119, 0.875, 0.75, 0.9167, 0.8122, 0.9167, 0.875, 0.875, 0.8704, 0.875, 0.8119, 0.875, 0.8119, 0.875, 0.8704, 0.8333, 0.875, 0.8333, 0.8122, 0.875, 0.75, 0.875, 0.8119, 0.8333, 0.8122, 0.8333, 0.75, 0.8333, 0.5, 0.8333, 0.5625, 0.7917, 0.5625, 0.7917, 0.5, 0.8333, 0.5625, 0.8333, 0.625, 0.7917, 0.625, 0.7917, 0.5625, 0.7917, 0.5625, 0.7917, 0.625, 0.75, 0.625, 0.75, 0.5625, 0.7917, 0.5, 0.7917, 0.5625, 0.75, 0.5625, 0.75, 0.5, 0.8333, 0.75, 0.8333, 0.8122, 0.7917, 0.8119, 0.7917, 0.75, 0.8333, 0.8122, 0.8333, 0.875, 0.7917, 0.8704, 0.7917, 0.8119, 0.7917, 0.8119, 0.7917, 0.8704, 0.75, 0.875, 0.75, 0.8122, 0.7917, 0.75, 0.7917, 0.8119, 0.75, 0.8122, 0.75, 0.75, 0.8333, 0.375, 0.8333, 0.4375, 0.7917, 0.4375, 0.7917, 0.375, 0.8333, 0.4375, 0.8333, 0.5, 0.7917, 0.5, 0.7917, 0.4375, 0.7917, 0.4375, 0.7917, 0.5, 0.75, 0.5, 0.75, 0.4375, 0.7917, 0.375, 0.7917, 0.4375, 0.75, 0.4375, 0.75, 0.375, 0.8333, 0.625, 0.8333, 0.6875, 0.7917, 0.6875, 0.7917, 0.625, 0.8333, 0.6875, 0.8333, 0.75, 0.7917, 0.75, 0.7917, 0.6875, 0.7917, 0.6875, 0.7917, 0.75, 0.75, 0.75, 0.75, 0.6875, 0.7917, 0.625, 0.7917, 0.6875, 0.75, 0.6875, 0.75, 0.625, 0.8333, 0.875, 0.8125, 0.9375, 0.7917, 0.9158, 0.7917, 0.8704, 0.7917, 1.0, 0.7708, 0.9375, 0.7917, 0.9158, 0.8125, 0.9375, 0.75, 0.875, 0.7917, 0.8704, 0.7917, 0.9158, 0.7708, 0.9375, 1.0, 0.7812, 1.0, 0.8906, 0.95, 0.892, 0.95, 0.7932, 1.0, 0.8906, 1.0, 1.0, 0.95, 1.0, 0.95, 0.892, 0.95, 0.892, 0.95, 1.0, 0.9, 1.0, 0.9, 0.8923, 0.95, 0.7932, 0.95, 0.892, 0.9, 0.8923, 0.9, 0.7943, 0.9, 0.7943, 0.9, 0.8923, 0.85, 0.8923, 0.85, 0.7943, 0.9, 0.8923, 0.9, 1.0, 0.85, 1.0, 0.85, 0.8923, 0.85, 0.8923, 0.85, 1.0, 0.8, 1.0, 0.8, 0.8923, 0.85, 0.7943, 0.85, 0.8923, 0.8, 0.8923, 0.8, 0.7943, 0.8, 0.7943, 0.8, 0.8923, 0.75, 0.8923, 0.75, 0.7943, 0.8, 0.8923, 0.8, 1.0, 0.75, 1.0, 0.75, 0.8923, 0.75, 0.8923, 0.75, 1.0, 0.7, 1.0, 0.7, 0.8923, 0.75, 0.7943, 0.75, 0.8923, 0.7, 0.8923, 0.7, 0.7943, 0.7, 0.7943, 0.7, 0.8923, 0.65, 0.8923, 0.65, 0.7943, 0.7, 0.8923, 0.7, 1.0, 0.65, 1.0, 0.65, 0.8923, 0.65, 0.8923, 0.65, 1.0, 0.6, 1.0, 0.6, 0.8923, 0.65, 0.7943, 0.65, 0.8923, 0.6, 0.8923, 0.6, 0.7943, 0.6, 0.7943, 0.6, 0.8923, 0.55, 0.8923, 0.55, 0.7943, 0.6, 0.8923, 0.6, 1.0, 0.55, 1.0, 0.55, 0.8923, 0.55, 0.8923, 0.55, 1.0, 0.5, 1.0, 0.5, 0.8923, 0.55, 0.7943, 0.55, 0.8923, 0.5, 0.8923, 0.5, 0.7943, 0.5, 0.7943, 0.5, 0.8923, 0.45, 0.8923, 0.45, 0.7943, 0.5, 0.8923, 0.5, 1.0, 0.45, 1.0, 0.45, 0.8923, 0.45, 0.8923, 0.45, 1.0, 0.4, 1.0, 0.4, 0.8923, 0.45, 0.7943, 0.45, 0.8923, 0.4, 0.8923, 0.4, 0.7943, 0.4, 0.7943, 0.4, 0.8923, 0.35, 0.8923, 0.35, 0.7943, 0.4, 0.8923, 0.4, 1.0, 0.35, 1.0, 0.35, 0.8923, 0.35, 0.8923, 0.35, 1.0, 0.3, 1.0, 0.3, 0.8923, 0.35, 0.7943, 0.35, 0.8923, 0.3, 0.8923, 0.3, 0.7943, 0.3, 0.7943, 0.3, 0.8923, 0.25, 0.8923, 0.25, 0.7943, 0.3, 0.8923, 0.3, 1.0, 0.25, 1.0, 0.25, 0.8923, 0.25, 0.8923, 0.25, 1.0, 0.2, 1.0, 0.2, 0.8923, 0.25, 0.7943, 0.25, 0.8923, 0.2, 0.8923, 0.2, 0.7943, 0.2, 0.7943, 0.2, 0.8923, 0.15, 0.8923, 0.15, 0.7943, 0.2, 0.8923, 0.2, 1.0, 0.15, 1.0, 0.15, 0.8923, 0.15, 0.8923, 0.15, 1.0, 0.1, 1.0, 0.1, 0.8923, 0.15, 0.7943, 0.15, 0.8923, 0.1, 0.8923, 0.1, 0.7943, 0.1, 0.7943, 0.1, 0.8923, 0.05, 0.892, 0.05, 0.7932, 0.1, 0.8923, 0.1, 1.0, 0.05, 1.0, 0.05, 0.892, 0.05, 0.892, 0.05, 1.0, -7.451e-08, 1.0, -7.451e-08, 0.8906, 0.05, 0.7932, 0.05, 0.892, -7.451e-08, 0.8906, -7.451e-08, 0.7812, 0.1, 0.6406, 0.1, 0.7126, 0.05, 0.7123, 0.05, 0.6406, 0.1, 0.7126, 0.1, 0.7943, 0.05, 0.7932, 0.05, 0.7123, 0.05, 0.7123, 0.05, 0.7932, -7.451e-08, 0.7812, -7.451e-08, 0.7109, 0.05, 0.6406, 0.05, 0.7123, -7.451e-08, 0.7109, -7.451e-08, 0.6406, 0.2, 0.6406, 0.2, 0.7126, 0.15, 0.7126, 0.15, 0.6406, 0.2, 0.7126, 0.2, 0.7943, 0.15, 0.7943, 0.15, 0.7126, 0.15, 0.7126, 0.15, 0.7943, 0.1, 0.7943, 0.1, 0.7126, 0.15, 0.6406, 0.15, 0.7126, 0.1, 0.7126, 0.1, 0.6406, 0.3, 0.6406, 0.3, 0.7126, 0.25, 0.7126, 0.25, 0.6406, 0.3, 0.7126, 0.3, 0.7943, 0.25, 0.7943, 0.25, 0.7126, 0.25, 0.7126, 0.25, 0.7943, 0.2, 0.7943, 0.2, 0.7126, 0.25, 0.6406, 0.25, 0.7126, 0.2, 0.7126, 0.2, 0.6406, 0.4, 0.6406, 0.4, 0.7126, 0.35, 0.7126, 0.35, 0.6406, 0.4, 0.7126, 0.4, 0.7943, 0.35, 0.7943, 0.35, 0.7126, 0.35, 0.7126, 0.35, 0.7943, 0.3, 0.7943, 0.3, 0.7126, 0.35, 0.6406, 0.35, 0.7126, 0.3, 0.7126, 0.3, 0.6406, 0.5, 0.6406, 0.5, 0.7126, 0.45, 0.7126, 0.45, 0.6406, 0.5, 0.7126, 0.5, 0.7943, 0.45, 0.7943, 0.45, 0.7126, 0.45, 0.7126, 0.45, 0.7943, 0.4, 0.7943, 0.4, 0.7126, 0.45, 0.6406, 0.45, 0.7126, 0.4, 0.7126, 0.4, 0.6406, 0.6, 0.6406, 0.6, 0.7126, 0.55, 0.7126, 0.55, 0.6406, 0.6, 0.7126, 0.6, 0.7943, 0.55, 0.7943, 0.55, 0.7126, 0.55, 0.7126, 0.55, 0.7943, 0.5, 0.7943, 0.5, 0.7126, 0.55, 0.6406, 0.55, 0.7126, 0.5, 0.7126, 0.5, 0.6406, 0.7, 0.6406, 0.7, 0.7126, 0.65, 0.7126, 0.65, 0.6406, 0.7, 0.7126, 0.7, 0.7943, 0.65, 0.7943, 0.65, 0.7126, 0.65, 0.7126, 0.65, 0.7943, 0.6, 0.7943, 0.6, 0.7126, 0.65, 0.6406, 0.65, 0.7126, 0.6, 0.7126, 0.6, 0.6406, 0.8, 0.6406, 0.8, 0.7126, 0.75, 0.7126, 0.75, 0.6406, 0.8, 0.7126, 0.8, 0.7943, 0.75, 0.7943, 0.75, 0.7126, 0.75, 0.7126, 0.75, 0.7943, 0.7, 0.7943, 0.7, 0.7126, 0.75, 0.6406, 0.75, 0.7126, 0.7, 0.7126, 0.7, 0.6406, 0.9, 0.6406, 0.9, 0.7126, 0.85, 0.7126, 0.85, 0.6406, 0.9, 0.7126, 0.9, 0.7943, 0.85, 0.7943, 0.85, 0.7126, 0.85, 0.7126, 0.85, 0.7943, 0.8, 0.7943, 0.8, 0.7126, 0.85, 0.6406, 0.85, 0.7126, 0.8, 0.7126, 0.8, 0.6406, 1.0, 0.6406, 1.0, 0.7109, 0.95, 0.7123, 0.95, 0.6406, 1.0, 0.7109, 1.0, 0.7812, 0.95, 0.7932, 0.95, 0.7123, 0.95, 0.7123, 0.95, 0.7932, 0.9, 0.7943, 0.9, 0.7126, 0.95, 0.6406, 0.95, 0.7123, 0.9, 0.7126, 0.9, 0.6406, 0.0, 0.0, 0.0, 0.0, 0.0, 0.0, 0.0, 0.0, 0.0, 0.0, 0.0, 0.0, 0.0, 0.0, 0.0, 0.0, 0.0, 0.0, 0.0, 0.0, 0.0, 0.0, 0.0, 0.0, 0.0, 0.0, 0.0, 0.0, 0.0, 0.0, 0.0, 0.0, 0.0, 0.0, 0.0, 0.0, 0.0, 0.0, 0.0, 0.0, 0.0, 0.0, 0.0, 0.0, 0.0, 0.0, 0.0, 0.0, 0.0, 0.0, 0.0, 0.0, 0.0, 0.0, 0.0, 0.0, 0.0, 0.0, 0.0, 0.0, 0.0, 0.0, 0.0, 0.0, 0.0, 0.0, 0.0, 0.0, 0.0, 0.0, 0.0, 0.0, 0.0, 0.0, 0.0, 0.0, 0.0, 0.0, 0.0, 0.0, 0.0, 0.0, 0.0, 0.0, 0.0, 0.0, 0.0, 0.0, 0.0, 0.0, 0.0, 0.0, 0.0, 0.0, 0.0, 0.0, 0.0, 0.0, 0.0, 0.0, 0.0, 0.0, 0.0, 0.0, 0.0, 0.0, 0.0, 0.0, 0.0, 0.0, 0.0, 0.0, 0.0, 0.0, 0.0, 0.0, 0.0, 0.0, 0.0, 0.0, 0.0, 0.0, 0.0, 0.0, 0.0, 0.0, 0.0, 0.0, 0.0, 0.0, 0.0, 0.0, 0.0, 0.0, 0.0, 0.0, 0.0, 0.0, 0.0, 0.0, 0.0, 0.0, 0.0, 0.0, 0.0, 0.0, 0.0, 0.0, 0.0, 0.0, 0.0, 0.0, 0.0, 0.0, 0.0, 0.0, 0.0, 0.0, 0.0, 0.0, 0.0, 0.0, 0.0, 0.0, 0.0, 0.0, 0.0, 0.0, 0.0, 0.0, 0.0, 0.0, 0.0, 0.0, 0.0, 0.0, 0.0, 0.0, 0.0, 0.0, 0.0, 0.0, 0.0, 0.0, 0.0, 0.0, 0.0, 0.0, 0.0, 0.0, 0.0, 0.0, 0.0, 0.0, 0.0, 0.0, 0.0, 0.0, 0.0, 0.0, 0.0, 0.0, 0.0, 0.0, 0.0, 0.0, 0.0, 0.0, 0.0, 0.0, 0.0, 0.0, 0.0, 0.0, 0.0, 0.0, 0.0, 0.0, 0.0, 0.0, 0.0, 0.0, 0.0, 0.0, 0.0, 0.0, 0.0, 0.0, 0.0, 0.0, 0.0, 0.0, 0.0, 0.0, 0.0, 0.0, 0.0, 0.0, 0.0, 0.0, 0.0, 0.0, 0.0, 0.0, 0.0, 0.0, 0.0, 0.0, 0.0, 0.0, 0.0, 0.0, 0.0, 0.0, 0.0, 0.0, 0.0, 0.0, 0.0, 0.0, 0.0, 0.0, 0.0, 0.0, 0.0, 0.0, 0.0, 0.0, 0.0, 0.0, 0.0, 0.0, 0.0, 0.0, 0.0, 0.0, 0.0, 0.0, 0.0, 0.0, 0.0, 0.0, 0.0, 0.0, 0.0, 0.0, 0.0, 0.0, 0.0, 0.0, 0.0, 0.0, 0.0, 0.0, 0.0, 0.0, 0.0, 0.0, 0.0, 0.0, 0.0, 0.0, 0.0, 0.0, 0.0, 0.0, 0.0, 0.0, 0.0, 0.0, 0.0, 0.0, 0.0, 0.0, 0.0, 0.0, 0.0, 0.0, 0.0, 0.0, 0.0, 0.0, 0.0, 0.0, 0.0, 0.0, 0.0, 0.0, 0.0, 0.0, 0.0, 0.0, 0.0, 0.0, 0.0, 0.0, 0.0, 0.0, 0.0, 0.0, 0.0, 0.0, 0.0, 0.0, 0.0, 0.0, 0.0, 0.0, 0.0, 0.0, 0.0, 0.0, 0.0, 0.0, 0.0, 0.0, 0.0, 0.0, 0.0, 0.0, 0.0, 0.0, 0.0, 0.0, 0.0, 0.0, 0.0, 0.0, 0.0, 0.0, 0.0, 0.0, 0.0, 0.0, 0.0, 0.0, 0.0, 0.0, 0.0, 0.0, 0.0, 0.0, 0.0, 0.0, 0.0, 0.0, 0.0, 0.0, 0.0, 0.0, 0.0, 0.0, 0.0, 0.0, 0.0, 0.0, 0.0, 0.0, 0.0, 0.0, 0.0, 0.0, 0.0, 0.0, 0.0, 0.0, 0.0, 0.0, 0.0, 0.0, 0.0, 0.0, 0.0, 0.0, 0.0, 0.0, 0.0, 0.0, 0.0, 0.0, 0.0, 0.0, 0.0, 0.0, 0.0, 0.0, 0.0, 0.0, 0.0, 0.0, 0.0, 0.0, 0.0, 0.0, 0.0, 0.0, 0.0, 0.0, 0.0, 0.0, 0.0, 0.0, 0.0, 0.0, 0.0, 0.0, 0.0, 0.0, 0.0, 0.0, 0.0, 0.0, 0.0, 0.0, 0.0, 0.0, 0.0, 0.0, 0.0, 0.0, 0.0, 0.0, 0.0, 0.0, 0.0, 0.0, 0.0, 0.0, 0.0, 0.0, 0.0, 0.0, 0.0, 0.0, 0.0, 0.0, 0.0, 0.0, 0.0, 0.0, 0.0, 0.0, 0.0, 0.0, 0.0, 0.0, 0.0, 0.0, 0.0, 0.0, 0.0, 0.0, 0.0, 0.0, 0.0, 0.0, 0.0, 0.0, 0.0, 0.0, 0.0, 0.0, 0.0, 0.0, 0.0, 0.0, 0.0, 0.0, 0.0, 0.0, 0.0, 0.0, 0.0, 0.0, 0.0, 0.0, 0.0, 0.0, 0.0, 0.0, 0.0, 0.0, 0.0, 0.0, 0.0, 0.0, 0.0, 0.0, 0.0, 0.0, 0.0, 0.0, 0.0, 0.0, 0.0, 0.0, 0.0, 0.0, 0.0, 0.0, 0.0, 0.0, 0.0, 0.0, 0.0, 0.0, 0.0, 0.0, 0.0, 0.0, 0.0, 0.0, 0.0, 0.0, 0.0, 0.0, 0.0, 0.0, 0.0, 0.0, 0.0, 0.0, 0.0, 0.0, 0.0, 0.0, 0.0, 0.0, 0.0, 0.0, 0.0, 0.0, 0.0, 0.0, 0.0, 0.0, 0.0, 0.0, 0.0, 0.0, 0.0, 0.0, 0.0, 0.0, 0.0, 0.0, 0.0, 0.0, 0.0, 0.0, 0.0, 0.0, 0.0, 0.0, 0.0, 0.0, 0.0, 0.0, 0.0, 0.0, 0.0, 0.0, 0.0, 0.0, 0.0, 0.0, 0.0, 0.0, 0.0, 0.0, 0.0, 0.0, 0.0, 0.0, 0.0, 0.0, 0.0, 0.0, 0.0, 0.0, 0.0, 0.0, 0.0, 0.0, 0.0, 0.0, 0.0, 0.0, 0.0, 0.0, 0.0, 0.0, 0.0, 0.0, 0.0, 0.0, 0.0, 0.0, 0.0, 0.0, 1.0, 0.5, 1.0, 0.5703, 0.9472, 0.5731, 0.9225, 0.5235, 1.0, 0.5703, 1.0, 0.6406, 0.95, 0.6406, 0.9472, 0.5731, 0.9472, 0.5731, 0.95, 0.6406, 0.9, 0.6406, 0.8988, 0.5748, 0.9225, 0.5235, 0.9472, 0.5731, 0.8988, 0.5748, 0.8922, 0.5352, 0.8922, 0.5352, 0.8988, 0.5748, 0.8497, 0.5736, 0.8489, 0.5254, 0.8988, 0.5748, 0.9, 0.6406, 0.85, 0.6406, 0.8497, 0.5736, 0.8497, 0.5736, 0.85, 0.6406, 0.8, 0.6406, 0.7988, 0.5732, 0.8489, 0.5254, 0.8497, 0.5736, 0.7988, 0.5732, 0.7902, 0.5234, 0.7902, 0.5234, 0.7988, 0.5732, 0.7485, 0.5736, 0.7367, 0.5254, 0.7988, 0.5732, 0.8, 0.6406, 0.75, 0.6406, 0.7485, 0.5736, 0.7485, 0.5736, 0.75, 0.6406, 0.7, 0.6406, 0.7001, 0.5748, 0.7367, 0.5254, 0.7485, 0.5736, 0.7001, 0.5748, 0.7005, 0.5352, 0.7005, 0.5352, 0.7001, 0.5748, 0.6515, 0.5731, 0.6644, 0.5235, 0.7001, 0.5748, 0.7, 0.6406, 0.65, 0.6406, 0.6515, 0.5731, 0.6515, 0.5731, 0.65, 0.6406, 0.6, 0.6406, 0.6, 0.5713, 0.6644, 0.5235, 0.6515, 0.5731, 0.6, 0.5713, 0.6, 0.5, 0.6, 0.5, 0.6, 0.5713, 0.548, 0.5728, 0.5321, 0.5215, 0.6, 0.5713, 0.6, 0.6406, 0.55, 0.6406, 0.548, 0.5728, 0.548, 0.5728, 0.55, 0.6406, 0.5, 0.6406, 0.4977, 0.5732, 0.5321, 0.5215, 0.548, 0.5728, 0.4977, 0.5732, 0.4814, 0.5234, 0.4814, 0.5234, 0.4977, 0.5732, 0.4481, 0.5736, 0.434, 0.5254, 0.4977, 0.5732, 0.5, 0.6406, 0.45, 0.6406, 0.4481, 0.5736, 0.4481, 0.5736, 0.45, 0.6406, 0.4, 0.6406, 0.3999, 0.5748, 0.434, 0.5254, 0.4481, 0.5736, 0.3999, 0.5748, 0.3995, 0.5352, 0.3995, 0.5352, 0.3999, 0.5748, 0.3515, 0.5736, 0.3633, 0.5254, 0.3999, 0.5748, 0.4, 0.6406, 0.35, 0.6406, 0.3515, 0.5736, 0.3515, 0.5736, 0.35, 0.6406, 0.3, 0.6406, 0.3012, 0.5732, 0.3633, 0.5254, 0.3515, 0.5736, 0.3012, 0.5732, 0.3098, 0.5234, 0.3098, 0.5234, 0.3012, 0.5732, 0.2503, 0.5736, 0.2511, 0.5254, 0.3012, 0.5732, 0.3, 0.6406, 0.25, 0.6406, 0.2503, 0.5736, 0.2503, 0.5736, 0.25, 0.6406, 0.2, 0.6406, 0.2012, 0.5748, 0.2511, 0.5254, 0.2503, 0.5736, 0.2012, 0.5748, 0.2078, 0.5352, 0.2078, 0.5352, 0.2012, 0.5748, 0.1528, 0.5731, 0.1775, 0.5235, 0.2012, 0.5748, 0.2, 0.6406, 0.15, 0.6406, 0.1528, 0.5731, 0.1528, 0.5731, 0.15, 0.6406, 0.1, 0.6406, 0.1007, 0.5708, 0.1775, 0.5235, 0.1528, 0.5731, 0.1007, 0.5708, 0.1, 0.5, 0.1, 0.5, 0.1007, 0.5708, 0.05, 0.5703, 0.05, 0.5, 0.1007, 0.5708, 0.1, 0.6406, 0.05, 0.6406, 0.05, 0.5703, 0.05, 0.5703, 0.05, 0.6406, -7.451e-08, 0.6406, -7.451e-08, 0.5703, 0.05, 0.5, 0.05, 0.5703, -7.451e-08, 0.5703, -7.451e-08, 0.5, 0.8922, 0.5352, 0.8489, 0.5254, 0.8512, 0.5053, 0.9225, 0.5235, 0.8489, 0.5254, 0.7902, 0.5234, 0.7669, 0.5029, 0.8512, 0.5053, 0.8512, 0.5053, 0.7669, 0.5029, 0.7118, 0.5, 0.8559, 0.5, 0.9225, 0.5235, 0.8512, 0.5053, 0.8559, 0.5, 1.0, 0.5, 0.7902, 0.5234, 0.7367, 0.5254, 0.7041, 0.5053, 0.7669, 0.5029, 0.7367, 0.5254, 0.7005, 0.5352, 0.6644, 0.5235, 0.7041, 0.5053, 0.7041, 0.5053, 0.6644, 0.5235, 0.6, 0.5, 0.6559, 0.5, 0.7669, 0.5029, 0.7041, 0.5053, 0.6559, 0.5, 0.7118, 0.5, -7.451e-08, 0.5, 0.2382, 0.5, 0.2412, 0.5, 0.05, 0.5, 0.2382, 0.5, 0.4765, 0.5, 0.4324, 0.5, 0.2412, 0.5, 0.2412, 0.5, 0.4324, 0.5, 0.3882, 0.5, 0.2441, 0.5, 0.05, 0.5, 0.2412, 0.5, 0.2441, 0.5, 0.1, 0.5, 0.4765, 0.5, 0.5382, 0.5, 0.4892, 0.5024, 0.4324, 0.5, 0.5382, 0.5, 0.6, 0.5, 0.5321, 0.5215, 0.4892, 0.5024, 0.4892, 0.5024, 0.5321, 0.5215, 0.4814, 0.5234, 0.4415, 0.5029, 0.4324, 0.5, 0.4892, 0.5024, 0.4415, 0.5029, 0.3882, 0.5, 0.1, 0.5, 0.2441, 0.5, 0.2488, 0.5053, 0.1775, 0.5235, 0.2441, 0.5, 0.3882, 0.5, 0.3331, 0.5029, 0.2488, 0.5053, 0.2488, 0.5053, 0.3331, 0.5029, 0.3098, 0.5234, 0.2511, 0.5254, 0.1775, 0.5235, 0.2488, 0.5053, 0.2511, 0.5254, 0.2078, 0.5352, 0.3882, 0.5, 0.4415, 0.5029, 0.3955, 0.5058, 0.3331, 0.5029, 0.4415, 0.5029, 0.4814, 0.5234, 0.434, 0.5254, 0.3955, 0.5058, 0.3955, 0.5058, 0.434, 0.5254, 0.3995, 0.5352, 0.3633, 0.5254, 0.3331, 0.5029, 0.3955, 0.5058, 0.3633, 0.5254, 0.3098, 0.5234])
me_sphere.update()

# ---- objects
ob_shroom7 = bpy.data.objects.new('shroom7', me_sphere)

# ---- transforms, parenting, visibility, modifiers, constraints
ob_shroom7.location = (0.0, 0.0, 0.0)
_m = ob_shroom7.modifiers.new('Decimate', 'DECIMATE')
_m.ratio = 0.1094

# ---- collection membership
col_collection.objects.link(ob_shroom7)

# ---- scene / render settings (as saved in the file)
scene.frame_start = 1; scene.frame_end = 250; scene.frame_set(1)
scene.render.engine = 'BLENDER_EEVEE_NEXT'
bpy.context.view_layer.update()

# ---- added for rendering (the .blend has no active camera and no usable light): camera, sun
cam_auto = bpy.data.cameras.new('AutoCamera')
cam_auto.lens = 50.0
cam_auto.sensor_width = 36.0
cam_auto.clip_end = 1000.0
ob_auto_camera = bpy.data.objects.new('AutoCamera', cam_auto)
scene.collection.objects.link(ob_auto_camera)
ob_auto_camera.location = (0.648264, -0.777907, 0.722211)
ob_auto_camera.rotation_euler = (1.09748, -7.21219e-08, 0.694738)
scene.camera = ob_auto_camera
light_auto_sun = bpy.data.lights.new('AutoSun', 'SUN')
light_auto_sun.energy = 3.0
light_auto_sun.angle = 0.0523599
ob_auto_sun = bpy.data.objects.new('AutoSun', light_auto_sun)
scene.collection.objects.link(ob_auto_sun)
ob_auto_sun.rotation_euler = (0.872665, 0.174533, 0.523599)
bpy.context.view_layer.update()
